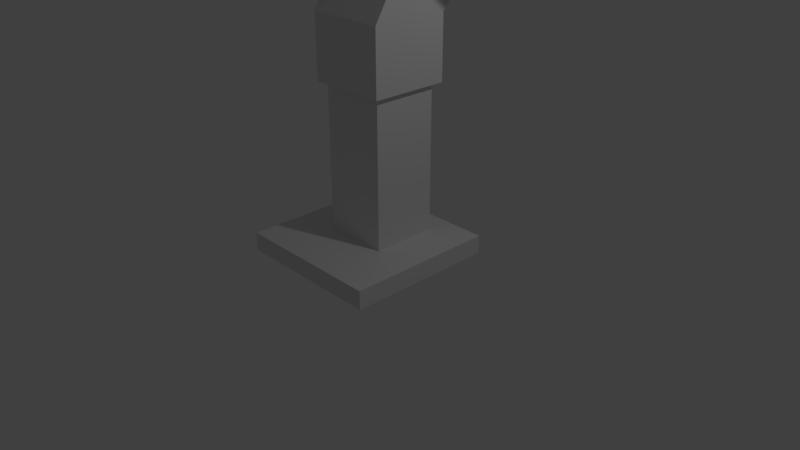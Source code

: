# Source: Contol_Panel.blend  (saved by Blender 2.79.0; exported with 4.5.12 LTS)
import bpy
from mathutils import Matrix  # noqa: F401  (used for matrix-valued properties, if any)

bpy.ops.wm.read_factory_settings(use_empty=True)
scene = bpy.context.scene
scene.name = 'Scene'

# ---- collections
col_collection_1 = bpy.data.collections.new('Collection 1'); scene.collection.children.link(col_collection_1)

# ---- world
world_world = bpy.data.worlds.new('World'); scene.world = world_world
world_world.color = (0.05088, 0.05088, 0.05088)
world_world.use_sun_shadow = False
world_world.sun_shadow_jitter_overblur = 0.0
world_world.cycles.sampling_method = 'MANUAL'

# ---- cameras
cam_camera = bpy.data.cameras.new('Camera')
cam_camera.clip_end = 100.0
cam_camera.lens = 35.0
cam_camera.sensor_width = 32.0
cam_camera.sensor_height = 18.0
cam_camera.ortho_scale = 7.314
cam_camera.dof.focus_distance = 0.0
cam_camera.dof.aperture_fstop = 128.0

# ---- lights
light_lamp = bpy.data.lights.new('Lamp', 'POINT')
light_lamp.transmission_factor = 0.0
light_lamp.cutoff_distance = 30.0
light_lamp.energy = 100.0
light_lamp.shadow_buffer_clip_start = 1.001
light_lamp.shadow_soft_size = 0.1
light_lamp.shadow_maximum_resolution = 0.006
light_lamp.use_absolute_resolution = True

# ---- meshes
me_plane_002 = bpy.data.meshes.new('Plane.002')
me_plane_002.from_pydata([(-1.0, -1.0, 0.0), (1.0, -1.0, 0.0), (-1.0, 1.0, 0.0), (1.0, 1.0, 0.0), (-1.0, 1.0, 0.2477), (-1.0, -1.0, 0.2477), (1.0, -1.0, 0.2477), (1.0, 1.0, 0.2477), (-0.4375, 0.6752, 0.2477), (-0.4375, -0.1998, 0.2477), (0.4375, -0.1998, 0.2477), (0.4375, 0.6752, 0.2477), (-0.4375, 0.6752, 2.2), (-0.4375, -0.1998, 2.2), (0.4375, -0.1998, 2.2), (0.4375, 0.6752, 2.2), (-0.5227, 0.7604, 2.2), (-0.5227, -0.285, 2.2), (0.5227, -0.285, 2.2), (0.5227, 0.7604, 2.2), (-0.5227, 0.7604, 3.038), (-0.5227, -0.285, 3.038), (0.5227, -0.285, 3.038), (0.5227, 0.7604, 3.038), (-0.5227, 1.232, 3.557), (-0.5227, 0.4511, 4.252), (0.5227, 0.4511, 4.252), (0.5227, 1.232, 3.557), (-1.454, 1.404, 3.404), (-1.454, 0.2789, 4.405), (1.586, 0.2789, 4.405), (1.586, 1.404, 3.404), (-1.454, 1.526, 3.54), (-1.454, 0.4003, 4.541), (1.586, 0.4003, 4.541), (1.586, 1.526, 3.54), (-1.315, 1.474, 3.586), (-1.315, 0.4515, 4.496), (1.447, 0.4515, 4.496), (1.447, 1.474, 3.586), (-1.315, 1.428, 3.534), (-1.315, 0.4052, 4.444), (1.447, 0.4052, 4.444), (1.447, 1.428, 3.534)], [], [(0, 2, 3, 1), (6, 7, 11, 10), (1, 3, 7, 6), (2, 0, 5, 4), (3, 2, 4, 7), (0, 1, 6, 5), (11, 8, 12, 15), (4, 5, 9, 8), (7, 4, 8, 11), (5, 6, 10, 9), (14, 15, 19, 18), (9, 10, 14, 13), (10, 11, 15, 14), (8, 9, 13, 12), (16, 17, 21, 20), (12, 13, 17, 16), (15, 12, 16, 19), (13, 14, 18, 17), (23, 20, 24, 27), (19, 16, 20, 23), (17, 18, 22, 21), (18, 19, 23, 22), (26, 27, 31, 30), (21, 22, 26, 25), (22, 23, 27, 26), (20, 21, 25, 24), (31, 28, 32, 35), (24, 25, 29, 28), (27, 24, 28, 31), (25, 26, 30, 29), (33, 34, 38, 37), (29, 30, 34, 33), (30, 31, 35, 34), (28, 29, 33, 32), (38, 39, 43, 42), (34, 35, 39, 38), (32, 33, 37, 36), (35, 32, 36, 39), (41, 42, 43, 40), (36, 37, 41, 40), (39, 36, 40, 43), (37, 38, 42, 41)])
me_plane_002.use_remesh_preserve_volume = False
me_plane_002.use_remesh_preserve_attributes = False
me_plane_002.use_mirror_vertex_groups = False
me_plane_002.update()

# ---- objects
ob_plane = bpy.data.objects.new('Plane', me_plane_002)
ob_lamp = bpy.data.objects.new('Lamp', light_lamp)
ob_camera = bpy.data.objects.new('Camera', cam_camera)

# ---- transforms, parenting, visibility, modifiers, constraints
ob_plane.location = (-0.006968, -0.01798, 0.03791)
ob_plane.lineart.crease_threshold = 0.0
ob_lamp.location = (4.076, 1.005, 5.904)
ob_lamp.rotation_euler = (0.6503, 0.05522, 1.866)
ob_lamp.lock_rotations_4d = False
ob_lamp.empty_display_type = 'ARROWS'
ob_lamp.color = (0.0, 0.0, 0.0, 0.0)
ob_lamp.lineart.crease_threshold = 0.0
ob_camera.location = (7.481, -6.508, 5.344)
ob_camera.rotation_euler = (1.109, 0.0, 0.8149)
ob_camera.lock_rotations_4d = False
ob_camera.empty_display_type = 'ARROWS'
ob_camera.color = (0.0, 0.0, 0.0, 0.0)
ob_camera.display_type = 'WIRE'
ob_camera.lineart.crease_threshold = 0.0

# ---- collection membership
col_collection_1.objects.link(ob_plane)
col_collection_1.objects.link(ob_lamp)
col_collection_1.objects.link(ob_camera)

# ---- scene / render settings (as saved in the file)
scene.camera = ob_camera
scene.frame_start = 1; scene.frame_end = 250; scene.frame_set(1)
scene.render.engine = 'BLENDER_EEVEE_NEXT'
scene.render.resolution_percentage = 50
scene.render.dither_intensity = 0.0
scene.cycles.use_denoising = False
scene.cycles.samples = 128
scene.cycles.sampling_pattern = 'TABULATED_SOBOL'
scene.cycles.use_adaptive_sampling = False
scene.cycles.use_light_tree = False
scene.cycles.blur_glossy = 0.0
scene.cycles.sample_clamp_indirect = 0.0
scene.view_settings.view_transform = 'Standard'
bpy.context.view_layer.update()

